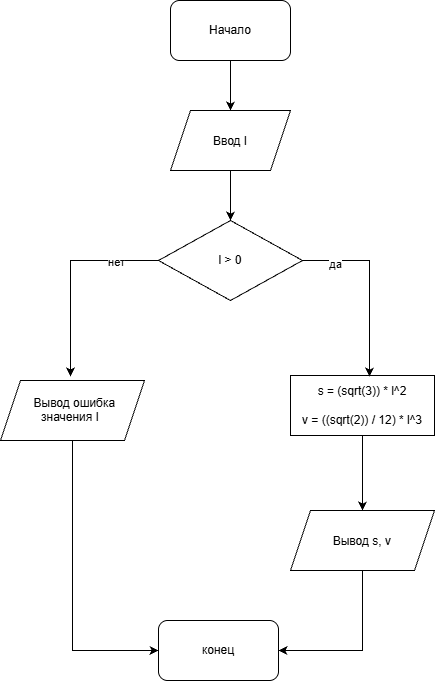

The diagram above was exported from draw.io. Its source (the exported page's mxGraphModel, read from the mxfile embedded in the PNG):
<mxGraphModel dx="1414" dy="777" grid="1" gridSize="10" guides="1" tooltips="1" connect="1" arrows="1" fold="1" page="1" pageScale="1" pageWidth="827" pageHeight="1169" math="0" shadow="0">
  <root>
    <mxCell id="0" />
    <mxCell id="1" parent="0" />
    <mxCell id="zg6M-5S7EG5PCtcrEKPR-8" edge="1" parent="1" source="zg6M-5S7EG5PCtcrEKPR-1" style="edgeStyle=orthogonalEdgeStyle;rounded=0;orthogonalLoop=1;jettySize=auto;html=1;" target="zg6M-5S7EG5PCtcrEKPR-2" value="">
      <mxGeometry relative="1" as="geometry" />
    </mxCell>
    <mxCell id="zg6M-5S7EG5PCtcrEKPR-1" parent="1" style="rounded=1;whiteSpace=wrap;html=1;" value="Начало" vertex="1">
      <mxGeometry height="60" width="120" x="340" y="160" as="geometry" />
    </mxCell>
    <mxCell id="zg6M-5S7EG5PCtcrEKPR-9" edge="1" parent="1" source="zg6M-5S7EG5PCtcrEKPR-2" style="edgeStyle=orthogonalEdgeStyle;rounded=0;orthogonalLoop=1;jettySize=auto;html=1;" target="zg6M-5S7EG5PCtcrEKPR-3" value="">
      <mxGeometry relative="1" as="geometry" />
    </mxCell>
    <mxCell id="zg6M-5S7EG5PCtcrEKPR-2" parent="1" style="shape=parallelogram;perimeter=parallelogramPerimeter;whiteSpace=wrap;html=1;shapeInside=1;fixedSize=1;" value="&lt;div&gt;&lt;br&gt;&lt;/div&gt;&lt;div&gt;Ввод l&lt;/div&gt;" vertex="1">
      <mxGeometry height="60" width="120" x="340" y="270" as="geometry" />
    </mxCell>
    <mxCell id="zg6M-5S7EG5PCtcrEKPR-11" edge="1" parent="1" source="zg6M-5S7EG5PCtcrEKPR-3" style="edgeStyle=orthogonalEdgeStyle;rounded=0;orthogonalLoop=1;jettySize=auto;html=1;" value="">
      <mxGeometry relative="1" as="geometry">
        <Array as="points">
          <mxPoint x="240" y="420" />
          <mxPoint x="240" y="536" />
        </Array>
        <mxPoint x="240" y="535.98" as="targetPoint" />
      </mxGeometry>
    </mxCell>
    <mxCell id="zg6M-5S7EG5PCtcrEKPR-24" connectable="0" parent="zg6M-5S7EG5PCtcrEKPR-11" style="edgeLabel;html=1;align=center;verticalAlign=middle;resizable=0;points=[];" value="нет" vertex="1">
      <mxGeometry relative="1" x="-0.5784" y="1" as="geometry">
        <mxPoint as="offset" />
      </mxGeometry>
    </mxCell>
    <mxCell id="zg6M-5S7EG5PCtcrEKPR-3" parent="1" style="rhombus;whiteSpace=wrap;html=1;shapeInside=1;" value="&lt;div&gt;&lt;br&gt;&lt;/div&gt;&lt;div&gt;&lt;br&gt;&lt;/div&gt;&lt;div&gt;l &amp;gt; 0&lt;/div&gt;" vertex="1">
      <mxGeometry height="80" width="144" x="328" y="380" as="geometry" />
    </mxCell>
    <mxCell id="zg6M-5S7EG5PCtcrEKPR-15" edge="1" parent="1" source="zg6M-5S7EG5PCtcrEKPR-4" style="edgeStyle=orthogonalEdgeStyle;rounded=0;orthogonalLoop=1;jettySize=auto;html=1;" target="zg6M-5S7EG5PCtcrEKPR-5" value="">
      <mxGeometry relative="1" as="geometry" />
    </mxCell>
    <mxCell id="zg6M-5S7EG5PCtcrEKPR-4" parent="1" style="rounded=0;whiteSpace=wrap;html=1;" value="s = (sqrt(3)) * l^2&lt;div&gt;&lt;br&gt;&lt;/div&gt;&lt;div&gt;v = ((sqrt(2)) / 12) * l^3&lt;/div&gt;" vertex="1">
      <mxGeometry height="60" width="144" x="460" y="535" as="geometry" />
    </mxCell>
    <mxCell id="zg6M-5S7EG5PCtcrEKPR-5" parent="1" style="shape=parallelogram;perimeter=parallelogramPerimeter;whiteSpace=wrap;html=1;shapeInside=1;fixedSize=1;" value="&lt;div&gt;&lt;br&gt;&lt;/div&gt;&lt;div&gt;Вывод s, v&lt;/div&gt;" vertex="1">
      <mxGeometry height="60" width="144" x="460" y="670" as="geometry" />
    </mxCell>
    <mxCell id="zg6M-5S7EG5PCtcrEKPR-6" parent="1" style="rounded=1;whiteSpace=wrap;html=1;" value="конец" vertex="1">
      <mxGeometry height="60" width="120" x="328" y="780" as="geometry" />
    </mxCell>
    <mxCell id="zg6M-5S7EG5PCtcrEKPR-17" edge="1" parent="1" source="zg6M-5S7EG5PCtcrEKPR-7" style="edgeStyle=orthogonalEdgeStyle;rounded=0;orthogonalLoop=1;jettySize=auto;html=1;entryX=0;entryY=0.5;entryDx=0;entryDy=0;exitX=0.5;exitY=1;exitDx=0;exitDy=0;" target="zg6M-5S7EG5PCtcrEKPR-6">
      <mxGeometry relative="1" as="geometry">
        <mxPoint x="242" y="810" as="targetPoint" />
      </mxGeometry>
    </mxCell>
    <mxCell id="zg6M-5S7EG5PCtcrEKPR-7" parent="1" style="shape=parallelogram;perimeter=parallelogramPerimeter;whiteSpace=wrap;html=1;shapeInside=1;fixedSize=1;" value="&lt;div&gt;&lt;br&gt;&lt;/div&gt;&lt;div&gt;Вывод ошибка&lt;/div&gt;&lt;div&gt;значения l&lt;/div&gt;" vertex="1">
      <mxGeometry height="60" width="144" x="170" y="540" as="geometry" />
    </mxCell>
    <mxCell id="zg6M-5S7EG5PCtcrEKPR-14" edge="1" parent="1" source="zg6M-5S7EG5PCtcrEKPR-3" style="endArrow=classic;html=1;rounded=0;exitX=1;exitY=0.5;exitDx=0;exitDy=0;edgeStyle=orthogonalEdgeStyle;entryX=0.549;entryY=0.017;entryDx=0;entryDy=0;entryPerimeter=0;" target="zg6M-5S7EG5PCtcrEKPR-4" value="">
      <mxGeometry height="50" relative="1" width="50" as="geometry">
        <mxPoint x="370" y="530" as="sourcePoint" />
        <mxPoint x="540" y="420" as="targetPoint" />
      </mxGeometry>
    </mxCell>
    <mxCell id="zg6M-5S7EG5PCtcrEKPR-25" connectable="0" parent="zg6M-5S7EG5PCtcrEKPR-14" style="edgeLabel;html=1;align=center;verticalAlign=middle;resizable=0;points=[];" value="да" vertex="1">
      <mxGeometry relative="1" x="-0.6505" y="-3" as="geometry">
        <mxPoint as="offset" />
      </mxGeometry>
    </mxCell>
    <mxCell id="zg6M-5S7EG5PCtcrEKPR-18" edge="1" parent="1" source="zg6M-5S7EG5PCtcrEKPR-5" style="endArrow=classic;html=1;rounded=0;entryX=1;entryY=0.5;entryDx=0;entryDy=0;edgeStyle=orthogonalEdgeStyle;exitX=0.5;exitY=1;exitDx=0;exitDy=0;" target="zg6M-5S7EG5PCtcrEKPR-6" value="">
      <mxGeometry height="50" relative="1" width="50" as="geometry">
        <mxPoint x="520" y="780" as="sourcePoint" />
        <mxPoint x="420" y="480" as="targetPoint" />
      </mxGeometry>
    </mxCell>
  </root>
</mxGraphModel>